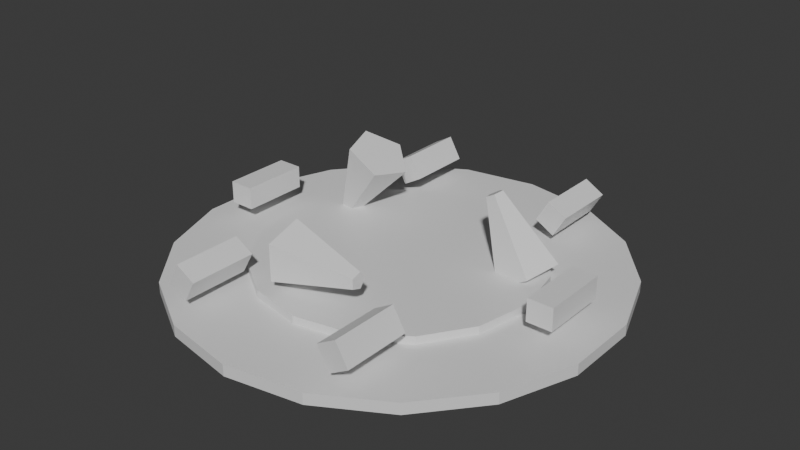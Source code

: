 # Source: UpgradeVfx_Anchor.blend  (saved by Blender 5.1.30; exported with 4.5.12 LTS)
import bpy
from mathutils import Matrix  # noqa: F401  (used for matrix-valued properties, if any)

bpy.ops.wm.read_factory_settings(use_empty=True)
scene = bpy.context.scene
scene.name = 'Scene'

# ---- collections
col_collection = bpy.data.collections.new('Collection'); scene.collection.children.link(col_collection)

# ---- materials (node trees are filled in below, after node groups)
mat_dc_defender = bpy.data.materials.new('DC_Defender')
mat_dc_defender.diffuse_color = (0.114, 0.435, 0.82, 1.0)
mat_dc_defender.roughness = 0.82
mat_dc_magic = bpy.data.materials.new('DC_Magic')
mat_dc_magic.diffuse_color = (0.235, 0.749, 0.937, 1.0)
mat_dc_magic.roughness = 0.82
mat_dc_fire = bpy.data.materials.new('DC_Fire')
mat_dc_fire.diffuse_color = (1.0, 0.541, 0.141, 1.0)
mat_dc_fire.roughness = 0.82

# ---- material node trees
mat_dc_defender.use_nodes = True; mat_dc_defender.node_tree.nodes.clear()
_N = mat_dc_defender.node_tree.nodes; _L = mat_dc_defender.node_tree.links
n0 = _N.new('ShaderNodeBsdfPrincipled'); n0.name = 'Principled BSDF'; n0.location = (-200, 100)
n1 = _N.new('ShaderNodeOutputMaterial'); n1.name = 'Material Output'; n1.location = (200, 100)
_L.new(n0.outputs[0], n1.inputs[0])
n1.is_active_output = True
mat_dc_magic.use_nodes = True; mat_dc_magic.node_tree.nodes.clear()
_N = mat_dc_magic.node_tree.nodes; _L = mat_dc_magic.node_tree.links
n0 = _N.new('ShaderNodeBsdfPrincipled'); n0.name = 'Principled BSDF'; n0.location = (-200, 100)
n1 = _N.new('ShaderNodeOutputMaterial'); n1.name = 'Material Output'; n1.location = (200, 100)
_L.new(n0.outputs[0], n1.inputs[0])
n1.is_active_output = True
mat_dc_fire.use_nodes = True; mat_dc_fire.node_tree.nodes.clear()
_N = mat_dc_fire.node_tree.nodes; _L = mat_dc_fire.node_tree.links
n0 = _N.new('ShaderNodeBsdfPrincipled'); n0.name = 'Principled BSDF'; n0.location = (-200, 100)
n1 = _N.new('ShaderNodeOutputMaterial'); n1.name = 'Material Output'; n1.location = (200, 100)
_L.new(n0.outputs[0], n1.inputs[0])
n1.is_active_output = True

# ---- world
world_world = bpy.data.worlds.new('World'); scene.world = world_world
world_world.use_nodes = True; world_world.node_tree.nodes.clear()
_N = world_world.node_tree.nodes; _L = world_world.node_tree.links
n0 = _N.new('ShaderNodeOutputWorld'); n0.name = 'World Output'; n0.location = (200, 100)
n1 = _N.new('ShaderNodeBackground'); n1.name = 'Background'; n1.location = (-200, 100)
n1.inputs[0].default_value = (0.05088, 0.05088, 0.05088, 1.0)
_L.new(n1.outputs[0], n0.inputs[0])
n0.is_active_output = True
world_world.color = (0.05088, 0.05088, 0.05088)
world_world.sun_shadow_jitter_overblur = 0.0

# ---- meshes
me_upgradeanchorouterring_mesh = bpy.data.meshes.new('UpgradeAnchorOuterRing_Mesh')
me_upgradeanchorouterring_mesh.from_pydata([(0.0, 0.78, -0.02), (0.0, 0.78, 0.02), (0.2668, 0.733, -0.02), (0.2668, 0.733, 0.02), (0.5014, 0.5975, -0.02), (0.5014, 0.5975, 0.02), (0.6755, 0.39, -0.02), (0.6755, 0.39, 0.02), (0.7681, 0.1354, -0.02), (0.7681, 0.1354, 0.02), (0.7681, -0.1354, -0.02), (0.7681, -0.1354, 0.02), (0.6755, -0.39, -0.02), (0.6755, -0.39, 0.02), (0.5014, -0.5975, -0.02), (0.5014, -0.5975, 0.02), (0.2668, -0.733, -0.02), (0.2668, -0.733, 0.02), (0.0, -0.78, -0.02), (0.0, -0.78, 0.02), (-0.2668, -0.733, -0.02), (-0.2668, -0.733, 0.02), (-0.5014, -0.5975, -0.02), (-0.5014, -0.5975, 0.02), (-0.6755, -0.39, -0.02), (-0.6755, -0.39, 0.02), (-0.7681, -0.1354, -0.02), (-0.7681, -0.1354, 0.02), (-0.7681, 0.1354, -0.02), (-0.7681, 0.1354, 0.02), (-0.6755, 0.39, -0.02), (-0.6755, 0.39, 0.02), (-0.5014, 0.5975, -0.02), (-0.5014, 0.5975, 0.02), (-0.2668, 0.733, -0.02), (-0.2668, 0.733, 0.02)], [], [(0, 1, 3, 2), (2, 3, 5, 4), (4, 5, 7, 6), (6, 7, 9, 8), (8, 9, 11, 10), (10, 11, 13, 12), (12, 13, 15, 14), (14, 15, 17, 16), (16, 17, 19, 18), (18, 19, 21, 20), (20, 21, 23, 22), (22, 23, 25, 24), (24, 25, 27, 26), (26, 27, 29, 28), (28, 29, 31, 30), (30, 31, 33, 32), (3, 1, 35, 33, 31, 29, 27, 25, 23, 21, 19, 17, 15, 13, 11, 9, 7, 5), (32, 33, 35, 34), (34, 35, 1, 0), (0, 2, 4, 6, 8, 10, 12, 14, 16, 18, 20, 22, 24, 26, 28, 30, 32, 34)])
_uv = me_upgradeanchorouterring_mesh.uv_layers.new(name='UVMap')
_uv.uv.foreach_set('vector', [1.0, 0.5, 1.0, 1.0, 0.9444, 1.0, 0.9444, 0.5, 0.9444, 0.5, 0.9444, 1.0, 0.8889, 1.0, 0.8889, 0.5, 0.8889, 0.5, 0.8889, 1.0, 0.8333, 1.0, 0.8333, 0.5, 0.8333, 0.5, 0.8333, 1.0, 0.7778, 1.0, 0.7778, 0.5, 0.7778, 0.5, 0.7778, 1.0, 0.7222, 1.0, 0.7222, 0.5, 0.7222, 0.5, 0.7222, 1.0, 0.6667, 1.0, 0.6667, 0.5, 0.6667, 0.5, 0.6667, 1.0, 0.6111, 1.0, 0.6111, 0.5, 0.6111, 0.5, 0.6111, 1.0, 0.5556, 1.0, 0.5556, 0.5, 0.5556, 0.5, 0.5556, 1.0, 0.5, 1.0, 0.5, 0.5, 0.5, 0.5, 0.5, 1.0, 0.4444, 1.0, 0.4444, 0.5, 0.4444, 0.5, 0.4444, 1.0, 0.3889, 1.0, 0.3889, 0.5, 0.3889, 0.5, 0.3889, 1.0, 0.3333, 1.0, 0.3333, 0.5, 0.3333, 0.5, 0.3333, 1.0, 0.2778, 1.0, 0.2778, 0.5, 0.2778, 0.5, 0.2778, 1.0, 0.2222, 1.0, 0.2222, 0.5, 0.2222, 0.5, 0.2222, 1.0, 0.1667, 1.0, 0.1667, 0.5, 0.1667, 0.5, 0.1667, 1.0, 0.1111, 1.0, 0.1111, 0.5, 0.3321, 0.4755, 0.25, 0.49, 0.1679, 0.4755, 0.09573, 0.4339, 0.04215, 0.37, 0.01365, 0.2917, 0.01365, 0.2083, 0.04215, 0.13, 0.09573, 0.06615, 0.1679, 0.02447, 0.25, 0.01, 0.3321, 0.02447, 0.4043, 0.06615, 0.4578, 0.13, 0.4864, 0.2083, 0.4864, 0.2917, 0.4578, 0.37, 0.4043, 0.4339, 0.1111, 0.5, 0.1111, 1.0, 0.05556, 1.0, 0.05556, 0.5, 0.05556, 0.5, 0.05556, 1.0, -1.863e-07, 1.0, -1.863e-07, 0.5, 0.75, 0.49, 0.8321, 0.4755, 0.9043, 0.4339, 0.9578, 0.37, 0.9864, 0.2917, 0.9864, 0.2083, 0.9578, 0.13, 0.9043, 0.06615, 0.8321, 0.02447, 0.75, 0.01, 0.6679, 0.02447, 0.5957, 0.06615, 0.5422, 0.13, 0.5136, 0.2083, 0.5136, 0.2917, 0.5422, 0.37, 0.5957, 0.4339, 0.6679, 0.4755])
me_upgradeanchorouterring_mesh.materials.append(mat_dc_defender)
me_upgradeanchorouterring_mesh.update()
me_upgradeanchorinnerring_mesh = bpy.data.meshes.new('UpgradeAnchorInnerRing_Mesh')
me_upgradeanchorinnerring_mesh.from_pydata([(0.0, 0.5, -0.015), (0.0, 0.5, 0.015), (0.1913, 0.4619, -0.015), (0.1913, 0.4619, 0.015), (0.3536, 0.3536, -0.015), (0.3536, 0.3536, 0.015), (0.4619, 0.1913, -0.015), (0.4619, 0.1913, 0.015), (0.5, 0.0, -0.015), (0.5, 0.0, 0.015), (0.4619, -0.1913, -0.015), (0.4619, -0.1913, 0.015), (0.3536, -0.3536, -0.015), (0.3536, -0.3536, 0.015), (0.1913, -0.4619, -0.015), (0.1913, -0.4619, 0.015), (0.0, -0.5, -0.015), (0.0, -0.5, 0.015), (-0.1913, -0.4619, -0.015), (-0.1913, -0.4619, 0.015), (-0.3536, -0.3536, -0.015), (-0.3536, -0.3536, 0.015), (-0.4619, -0.1913, -0.015), (-0.4619, -0.1913, 0.015), (-0.5, 0.0, -0.015), (-0.5, 0.0, 0.015), (-0.4619, 0.1913, -0.015), (-0.4619, 0.1913, 0.015), (-0.3536, 0.3536, -0.015), (-0.3536, 0.3536, 0.015), (-0.1913, 0.4619, -0.015), (-0.1913, 0.4619, 0.015)], [], [(0, 1, 3, 2), (2, 3, 5, 4), (4, 5, 7, 6), (6, 7, 9, 8), (8, 9, 11, 10), (10, 11, 13, 12), (12, 13, 15, 14), (14, 15, 17, 16), (16, 17, 19, 18), (18, 19, 21, 20), (20, 21, 23, 22), (22, 23, 25, 24), (24, 25, 27, 26), (26, 27, 29, 28), (3, 1, 31, 29, 27, 25, 23, 21, 19, 17, 15, 13, 11, 9, 7, 5), (28, 29, 31, 30), (30, 31, 1, 0), (0, 2, 4, 6, 8, 10, 12, 14, 16, 18, 20, 22, 24, 26, 28, 30)])
_uv = me_upgradeanchorinnerring_mesh.uv_layers.new(name='UVMap')
_uv.uv.foreach_set('vector', [1.0, 0.5, 1.0, 1.0, 0.9375, 1.0, 0.9375, 0.5, 0.9375, 0.5, 0.9375, 1.0, 0.875, 1.0, 0.875, 0.5, 0.875, 0.5, 0.875, 1.0, 0.8125, 1.0, 0.8125, 0.5, 0.8125, 0.5, 0.8125, 1.0, 0.75, 1.0, 0.75, 0.5, 0.75, 0.5, 0.75, 1.0, 0.6875, 1.0, 0.6875, 0.5, 0.6875, 0.5, 0.6875, 1.0, 0.625, 1.0, 0.625, 0.5, 0.625, 0.5, 0.625, 1.0, 0.5625, 1.0, 0.5625, 0.5, 0.5625, 0.5, 0.5625, 1.0, 0.5, 1.0, 0.5, 0.5, 0.5, 0.5, 0.5, 1.0, 0.4375, 1.0, 0.4375, 0.5, 0.4375, 0.5, 0.4375, 1.0, 0.375, 1.0, 0.375, 0.5, 0.375, 0.5, 0.375, 1.0, 0.3125, 1.0, 0.3125, 0.5, 0.3125, 0.5, 0.3125, 1.0, 0.25, 1.0, 0.25, 0.5, 0.25, 0.5, 0.25, 1.0, 0.1875, 1.0, 0.1875, 0.5, 0.1875, 0.5, 0.1875, 1.0, 0.125, 1.0, 0.125, 0.5, 0.3418, 0.4717, 0.25, 0.49, 0.1582, 0.4717, 0.08029, 0.4197, 0.02827, 0.3418, 0.01, 0.25, 0.02827, 0.1582, 0.08029, 0.08029, 0.1582, 0.02827, 0.25, 0.01, 0.3418, 0.02827, 0.4197, 0.08029, 0.4717, 0.1582, 0.49, 0.25, 0.4717, 0.3418, 0.4197, 0.4197, 0.125, 0.5, 0.125, 1.0, 0.0625, 1.0, 0.0625, 0.5, 0.0625, 0.5, 0.0625, 1.0, 0.0, 1.0, 0.0, 0.5, 0.75, 0.49, 0.8418, 0.4717, 0.9197, 0.4197, 0.9717, 0.3418, 0.99, 0.25, 0.9717, 0.1582, 0.9197, 0.08029, 0.8418, 0.02827, 0.75, 0.01, 0.6582, 0.02827, 0.5803, 0.08029, 0.5283, 0.1582, 0.51, 0.25, 0.5283, 0.3418, 0.5803, 0.4197, 0.6582, 0.4717])
me_upgradeanchorinnerring_mesh.materials.append(mat_dc_magic)
me_upgradeanchorinnerring_mesh.update()
me_upgradeanchortick_mesh = bpy.data.meshes.new('UpgradeAnchorTick_Mesh')
me_upgradeanchortick_mesh.from_pydata([(-0.045, -0.12, -0.04), (-0.045, -0.12, 0.04), (-0.045, 0.12, -0.04), (-0.045, 0.12, 0.04), (0.045, -0.12, -0.04), (0.045, -0.12, 0.04), (0.045, 0.12, -0.04), (0.045, 0.12, 0.04)], [], [(0, 1, 3, 2), (2, 3, 7, 6), (6, 7, 5, 4), (4, 5, 1, 0), (2, 6, 4, 0), (7, 3, 1, 5)])
_uv = me_upgradeanchortick_mesh.uv_layers.new(name='UVMap')
_uv.uv.foreach_set('vector', [0.375, 0.0, 0.625, 0.0, 0.625, 0.25, 0.375, 0.25, 0.375, 0.25, 0.625, 0.25, 0.625, 0.5, 0.375, 0.5, 0.375, 0.5, 0.625, 0.5, 0.625, 0.75, 0.375, 0.75, 0.375, 0.75, 0.625, 0.75, 0.625, 1.0, 0.375, 1.0, 0.125, 0.5, 0.375, 0.5, 0.375, 0.75, 0.125, 0.75, 0.625, 0.5, 0.875, 0.5, 0.875, 0.75, 0.625, 0.75])
me_upgradeanchortick_mesh.materials.append(mat_dc_fire)
me_upgradeanchortick_mesh.update()
me_upgradeanchortick_mesh_001 = bpy.data.meshes.new('UpgradeAnchorTick_Mesh.001')
me_upgradeanchortick_mesh_001.from_pydata([(-0.045, -0.12, -0.04), (-0.045, -0.12, 0.04), (-0.045, 0.12, -0.04), (-0.045, 0.12, 0.04), (0.045, -0.12, -0.04), (0.045, -0.12, 0.04), (0.045, 0.12, -0.04), (0.045, 0.12, 0.04)], [], [(0, 1, 3, 2), (2, 3, 7, 6), (6, 7, 5, 4), (4, 5, 1, 0), (2, 6, 4, 0), (7, 3, 1, 5)])
_uv = me_upgradeanchortick_mesh_001.uv_layers.new(name='UVMap')
_uv.uv.foreach_set('vector', [0.375, 0.0, 0.625, 0.0, 0.625, 0.25, 0.375, 0.25, 0.375, 0.25, 0.625, 0.25, 0.625, 0.5, 0.375, 0.5, 0.375, 0.5, 0.625, 0.5, 0.625, 0.75, 0.375, 0.75, 0.375, 0.75, 0.625, 0.75, 0.625, 1.0, 0.375, 1.0, 0.125, 0.5, 0.375, 0.5, 0.375, 0.75, 0.125, 0.75, 0.625, 0.5, 0.875, 0.5, 0.875, 0.75, 0.625, 0.75])
me_upgradeanchortick_mesh_001.materials.append(mat_dc_magic)
me_upgradeanchortick_mesh_001.update()
me_upgradeanchortick_mesh_002 = bpy.data.meshes.new('UpgradeAnchorTick_Mesh.002')
me_upgradeanchortick_mesh_002.from_pydata([(-0.045, -0.12, -0.04), (-0.045, -0.12, 0.04), (-0.045, 0.12, -0.04), (-0.045, 0.12, 0.04), (0.045, -0.12, -0.04), (0.045, -0.12, 0.04), (0.045, 0.12, -0.04), (0.045, 0.12, 0.04)], [], [(0, 1, 3, 2), (2, 3, 7, 6), (6, 7, 5, 4), (4, 5, 1, 0), (2, 6, 4, 0), (7, 3, 1, 5)])
_uv = me_upgradeanchortick_mesh_002.uv_layers.new(name='UVMap')
_uv.uv.foreach_set('vector', [0.375, 0.0, 0.625, 0.0, 0.625, 0.25, 0.375, 0.25, 0.375, 0.25, 0.625, 0.25, 0.625, 0.5, 0.375, 0.5, 0.375, 0.5, 0.625, 0.5, 0.625, 0.75, 0.375, 0.75, 0.375, 0.75, 0.625, 0.75, 0.625, 1.0, 0.375, 1.0, 0.125, 0.5, 0.375, 0.5, 0.375, 0.75, 0.125, 0.75, 0.625, 0.5, 0.875, 0.5, 0.875, 0.75, 0.625, 0.75])
me_upgradeanchortick_mesh_002.materials.append(mat_dc_fire)
me_upgradeanchortick_mesh_002.update()
me_upgradeanchortick_mesh_003 = bpy.data.meshes.new('UpgradeAnchorTick_Mesh.003')
me_upgradeanchortick_mesh_003.from_pydata([(-0.045, -0.12, -0.04), (-0.045, -0.12, 0.04), (-0.045, 0.12, -0.04), (-0.045, 0.12, 0.04), (0.045, -0.12, -0.04), (0.045, -0.12, 0.04), (0.045, 0.12, -0.04), (0.045, 0.12, 0.04)], [], [(0, 1, 3, 2), (2, 3, 7, 6), (6, 7, 5, 4), (4, 5, 1, 0), (2, 6, 4, 0), (7, 3, 1, 5)])
_uv = me_upgradeanchortick_mesh_003.uv_layers.new(name='UVMap')
_uv.uv.foreach_set('vector', [0.375, 0.0, 0.625, 0.0, 0.625, 0.25, 0.375, 0.25, 0.375, 0.25, 0.625, 0.25, 0.625, 0.5, 0.375, 0.5, 0.375, 0.5, 0.625, 0.5, 0.625, 0.75, 0.375, 0.75, 0.375, 0.75, 0.625, 0.75, 0.625, 1.0, 0.375, 1.0, 0.125, 0.5, 0.375, 0.5, 0.375, 0.75, 0.125, 0.75, 0.625, 0.5, 0.875, 0.5, 0.875, 0.75, 0.625, 0.75])
me_upgradeanchortick_mesh_003.materials.append(mat_dc_magic)
me_upgradeanchortick_mesh_003.update()
me_upgradeanchortick_mesh_004 = bpy.data.meshes.new('UpgradeAnchorTick_Mesh.004')
me_upgradeanchortick_mesh_004.from_pydata([(-0.045, -0.12, -0.04), (-0.045, -0.12, 0.04), (-0.045, 0.12, -0.04), (-0.045, 0.12, 0.04), (0.045, -0.12, -0.04), (0.045, -0.12, 0.04), (0.045, 0.12, -0.04), (0.045, 0.12, 0.04)], [], [(0, 1, 3, 2), (2, 3, 7, 6), (6, 7, 5, 4), (4, 5, 1, 0), (2, 6, 4, 0), (7, 3, 1, 5)])
_uv = me_upgradeanchortick_mesh_004.uv_layers.new(name='UVMap')
_uv.uv.foreach_set('vector', [0.375, 0.0, 0.625, 0.0, 0.625, 0.25, 0.375, 0.25, 0.375, 0.25, 0.625, 0.25, 0.625, 0.5, 0.375, 0.5, 0.375, 0.5, 0.625, 0.5, 0.625, 0.75, 0.375, 0.75, 0.375, 0.75, 0.625, 0.75, 0.625, 1.0, 0.375, 1.0, 0.125, 0.5, 0.375, 0.5, 0.375, 0.75, 0.125, 0.75, 0.625, 0.5, 0.875, 0.5, 0.875, 0.75, 0.625, 0.75])
me_upgradeanchortick_mesh_004.materials.append(mat_dc_fire)
me_upgradeanchortick_mesh_004.update()
me_upgradeanchortick_mesh_005 = bpy.data.meshes.new('UpgradeAnchorTick_Mesh.005')
me_upgradeanchortick_mesh_005.from_pydata([(-0.045, -0.12, -0.04), (-0.045, -0.12, 0.04), (-0.045, 0.12, -0.04), (-0.045, 0.12, 0.04), (0.045, -0.12, -0.04), (0.045, -0.12, 0.04), (0.045, 0.12, -0.04), (0.045, 0.12, 0.04)], [], [(0, 1, 3, 2), (2, 3, 7, 6), (6, 7, 5, 4), (4, 5, 1, 0), (2, 6, 4, 0), (7, 3, 1, 5)])
_uv = me_upgradeanchortick_mesh_005.uv_layers.new(name='UVMap')
_uv.uv.foreach_set('vector', [0.375, 0.0, 0.625, 0.0, 0.625, 0.25, 0.375, 0.25, 0.375, 0.25, 0.625, 0.25, 0.625, 0.5, 0.375, 0.5, 0.375, 0.5, 0.625, 0.5, 0.625, 0.75, 0.375, 0.75, 0.375, 0.75, 0.625, 0.75, 0.625, 1.0, 0.375, 1.0, 0.125, 0.5, 0.375, 0.5, 0.375, 0.75, 0.125, 0.75, 0.625, 0.5, 0.875, 0.5, 0.875, 0.75, 0.625, 0.75])
me_upgradeanchortick_mesh_005.materials.append(mat_dc_magic)
me_upgradeanchortick_mesh_005.update()
me_upgradeanchorwedge_mesh = bpy.data.meshes.new('UpgradeAnchorWedge_Mesh')
me_upgradeanchorwedge_mesh.from_pydata([(0.0, 0.11, -0.14), (0.0, 0.03, 0.14), (0.1046, 0.03399, -0.14), (0.02853, 0.009271, 0.14), (0.06466, -0.08899, -0.14), (0.01763, -0.02427, 0.14), (-0.06466, -0.08899, -0.14), (-0.01763, -0.02427, 0.14), (-0.1046, 0.03399, -0.14), (-0.02853, 0.009271, 0.14)], [], [(0, 1, 3, 2), (2, 3, 5, 4), (4, 5, 7, 6), (3, 1, 9, 7, 5), (6, 7, 9, 8), (8, 9, 1, 0), (0, 2, 4, 6, 8)])
_uv = me_upgradeanchorwedge_mesh.uv_layers.new(name='UVMap')
_uv.uv.foreach_set('vector', [1.0, 0.5, 1.0, 1.0, 0.8, 1.0, 0.8, 0.5, 0.8, 0.5, 0.8, 1.0, 0.6, 1.0, 0.6, 0.5, 0.6, 0.5, 0.6, 1.0, 0.4, 1.0, 0.4, 0.5, 0.4783, 0.3242, 0.25, 0.49, 0.02175, 0.3242, 0.1089, 0.05584, 0.3911, 0.05584, 0.4, 0.5, 0.4, 1.0, 0.2, 1.0, 0.2, 0.5, 0.2, 0.5, 0.2, 1.0, 2.98e-08, 1.0, 2.98e-08, 0.5, 0.75, 0.49, 0.9783, 0.3242, 0.8911, 0.05584, 0.6089, 0.05584, 0.5217, 0.3242])
me_upgradeanchorwedge_mesh.materials.append(mat_dc_fire)
me_upgradeanchorwedge_mesh.update()
me_upgradeanchorwedge_mesh_001 = bpy.data.meshes.new('UpgradeAnchorWedge_Mesh.001')
me_upgradeanchorwedge_mesh_001.from_pydata([(0.0, 0.11, -0.14), (0.0, 0.03, 0.14), (0.1046, 0.03399, -0.14), (0.02853, 0.009271, 0.14), (0.06466, -0.08899, -0.14), (0.01763, -0.02427, 0.14), (-0.06466, -0.08899, -0.14), (-0.01763, -0.02427, 0.14), (-0.1046, 0.03399, -0.14), (-0.02853, 0.009271, 0.14)], [], [(0, 1, 3, 2), (2, 3, 5, 4), (4, 5, 7, 6), (3, 1, 9, 7, 5), (6, 7, 9, 8), (8, 9, 1, 0), (0, 2, 4, 6, 8)])
_uv = me_upgradeanchorwedge_mesh_001.uv_layers.new(name='UVMap')
_uv.uv.foreach_set('vector', [1.0, 0.5, 1.0, 1.0, 0.8, 1.0, 0.8, 0.5, 0.8, 0.5, 0.8, 1.0, 0.6, 1.0, 0.6, 0.5, 0.6, 0.5, 0.6, 1.0, 0.4, 1.0, 0.4, 0.5, 0.4783, 0.3242, 0.25, 0.49, 0.02175, 0.3242, 0.1089, 0.05584, 0.3911, 0.05584, 0.4, 0.5, 0.4, 1.0, 0.2, 1.0, 0.2, 0.5, 0.2, 0.5, 0.2, 1.0, 2.98e-08, 1.0, 2.98e-08, 0.5, 0.75, 0.49, 0.9783, 0.3242, 0.8911, 0.05584, 0.6089, 0.05584, 0.5217, 0.3242])
me_upgradeanchorwedge_mesh_001.materials.append(mat_dc_fire)
me_upgradeanchorwedge_mesh_001.update()
me_upgradeanchorwedge_mesh_002 = bpy.data.meshes.new('UpgradeAnchorWedge_Mesh.002')
me_upgradeanchorwedge_mesh_002.from_pydata([(0.0, 0.11, -0.14), (0.0, 0.03, 0.14), (0.1046, 0.03399, -0.14), (0.02853, 0.009271, 0.14), (0.06466, -0.08899, -0.14), (0.01763, -0.02427, 0.14), (-0.06466, -0.08899, -0.14), (-0.01763, -0.02427, 0.14), (-0.1046, 0.03399, -0.14), (-0.02853, 0.009271, 0.14)], [], [(0, 1, 3, 2), (2, 3, 5, 4), (4, 5, 7, 6), (3, 1, 9, 7, 5), (6, 7, 9, 8), (8, 9, 1, 0), (0, 2, 4, 6, 8)])
_uv = me_upgradeanchorwedge_mesh_002.uv_layers.new(name='UVMap')
_uv.uv.foreach_set('vector', [1.0, 0.5, 1.0, 1.0, 0.8, 1.0, 0.8, 0.5, 0.8, 0.5, 0.8, 1.0, 0.6, 1.0, 0.6, 0.5, 0.6, 0.5, 0.6, 1.0, 0.4, 1.0, 0.4, 0.5, 0.4783, 0.3242, 0.25, 0.49, 0.02175, 0.3242, 0.1089, 0.05584, 0.3911, 0.05584, 0.4, 0.5, 0.4, 1.0, 0.2, 1.0, 0.2, 0.5, 0.2, 0.5, 0.2, 1.0, 2.98e-08, 1.0, 2.98e-08, 0.5, 0.75, 0.49, 0.9783, 0.3242, 0.8911, 0.05584, 0.6089, 0.05584, 0.5217, 0.3242])
me_upgradeanchorwedge_mesh_002.materials.append(mat_dc_fire)
me_upgradeanchorwedge_mesh_002.update()

# ---- objects
ob_upgradeanchorouterring = bpy.data.objects.new('UpgradeAnchorOuterRing', me_upgradeanchorouterring_mesh)
ob_upgradeanchorinnerring = bpy.data.objects.new('UpgradeAnchorInnerRing', me_upgradeanchorinnerring_mesh)
ob_upgradeanchortick = bpy.data.objects.new('UpgradeAnchorTick', me_upgradeanchortick_mesh)
ob_upgradeanchortick_001 = bpy.data.objects.new('UpgradeAnchorTick.001', me_upgradeanchortick_mesh_001)
ob_upgradeanchortick_002 = bpy.data.objects.new('UpgradeAnchorTick.002', me_upgradeanchortick_mesh_002)
ob_upgradeanchortick_003 = bpy.data.objects.new('UpgradeAnchorTick.003', me_upgradeanchortick_mesh_003)
ob_upgradeanchortick_004 = bpy.data.objects.new('UpgradeAnchorTick.004', me_upgradeanchortick_mesh_004)
ob_upgradeanchortick_005 = bpy.data.objects.new('UpgradeAnchorTick.005', me_upgradeanchortick_mesh_005)
ob_upgradeanchorwedge = bpy.data.objects.new('UpgradeAnchorWedge', me_upgradeanchorwedge_mesh)
ob_upgradeanchorwedge_001 = bpy.data.objects.new('UpgradeAnchorWedge.001', me_upgradeanchorwedge_mesh_001)
ob_upgradeanchorwedge_002 = bpy.data.objects.new('UpgradeAnchorWedge.002', me_upgradeanchorwedge_mesh_002)

# ---- transforms, parenting, visibility, modifiers, constraints
ob_upgradeanchorouterring.location = (0.0, 0.0, 0.045)
ob_upgradeanchorinnerring.location = (0.0, 0.0, 0.078)
ob_upgradeanchortick.location = (0.62, 0.0, 0.16)
ob_upgradeanchortick_001.location = (0.31, 0.5369, 0.16)
ob_upgradeanchortick_001.rotation_euler = (0.0, -1.047, 0.0)
ob_upgradeanchortick_002.location = (-0.31, 0.5369, 0.16)
ob_upgradeanchortick_002.rotation_euler = (0.0, -2.094, 0.0)
ob_upgradeanchortick_003.location = (-0.62, 7.593e-17, 0.16)
ob_upgradeanchortick_003.rotation_euler = (0.0, -3.142, 0.0)
ob_upgradeanchortick_004.location = (-0.31, -0.5369, 0.16)
ob_upgradeanchortick_004.rotation_euler = (0.0, -4.189, 0.0)
ob_upgradeanchortick_005.location = (0.31, -0.5369, 0.16)
ob_upgradeanchortick_005.rotation_euler = (0.0, -5.236, 0.0)
ob_upgradeanchorwedge.location = (0.3118, 0.18, 0.2)
ob_upgradeanchorwedge.rotation_euler = (0.0, -0.5236, 0.0)
ob_upgradeanchorwedge_001.location = (-0.3118, 0.18, 0.2)
ob_upgradeanchorwedge_001.rotation_euler = (0.0, -2.618, 0.0)
ob_upgradeanchorwedge_002.location = (-6.613e-17, -0.36, 0.2)
ob_upgradeanchorwedge_002.rotation_euler = (0.0, -4.712, 0.0)

# ---- collection membership
col_collection.objects.link(ob_upgradeanchorouterring)
col_collection.objects.link(ob_upgradeanchorinnerring)
col_collection.objects.link(ob_upgradeanchortick)
col_collection.objects.link(ob_upgradeanchortick_001)
col_collection.objects.link(ob_upgradeanchortick_002)
col_collection.objects.link(ob_upgradeanchortick_003)
col_collection.objects.link(ob_upgradeanchortick_004)
col_collection.objects.link(ob_upgradeanchortick_005)
col_collection.objects.link(ob_upgradeanchorwedge)
col_collection.objects.link(ob_upgradeanchorwedge_001)
col_collection.objects.link(ob_upgradeanchorwedge_002)

# ---- scene / render settings (as saved in the file)
scene.frame_start = 1; scene.frame_end = 250; scene.frame_set(1)
scene.render.engine = 'BLENDER_EEVEE_NEXT'
scene.render.bake_bias = 0.0
scene.render.bake_samples = 0
scene.cycles.sampling_pattern = 'TABULATED_SOBOL'
scene.eevee.use_volume_custom_range = False
bpy.context.view_layer.update()

# ---- added for rendering (the .blend has no active camera and no usable light): camera, sun
cam_auto = bpy.data.cameras.new('AutoCamera')
cam_auto.lens = 50.0
cam_auto.sensor_width = 36.0
cam_auto.clip_end = 1000.0
ob_auto_camera = bpy.data.objects.new('AutoCamera', cam_auto)
scene.collection.objects.link(ob_auto_camera)
ob_auto_camera.location = (2.05127, -2.46152, 1.84029)
ob_auto_camera.rotation_euler = (1.09748, -7.21219e-08, 0.694738)
scene.camera = ob_auto_camera
light_auto_sun = bpy.data.lights.new('AutoSun', 'SUN')
light_auto_sun.energy = 3.0
light_auto_sun.angle = 0.0523599
ob_auto_sun = bpy.data.objects.new('AutoSun', light_auto_sun)
scene.collection.objects.link(ob_auto_sun)
ob_auto_sun.rotation_euler = (0.872665, 0.174533, 0.523599)
bpy.context.view_layer.update()
